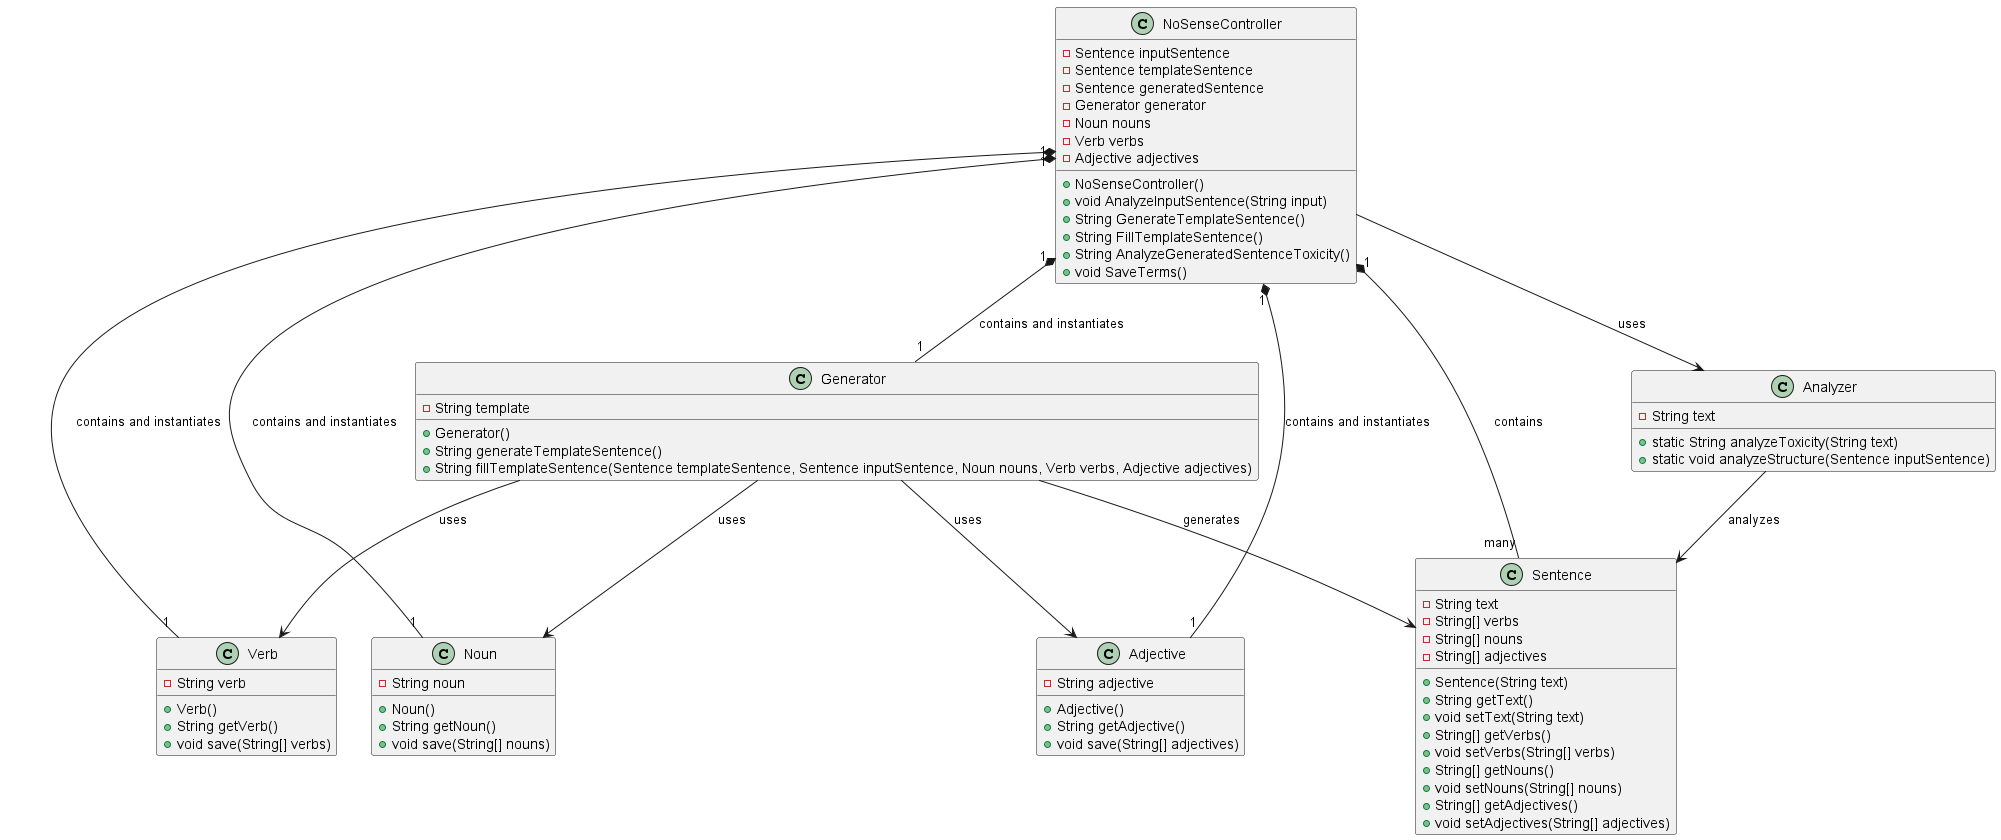

The diagram above was rendered by PlantUML. Its source (embedded in the PNG):
@startuml
class NoSenseController {
    -Sentence inputSentence
    -Sentence templateSentence
    -Sentence generatedSentence
    -Generator generator
    -Noun nouns
    -Verb verbs
    -Adjective adjectives
    +NoSenseController()
    +void AnalyzeInputSentence(String input)
    +String GenerateTemplateSentence()
    +String FillTemplateSentence()
    +String AnalyzeGeneratedSentenceToxicity()
    +void SaveTerms()
}

class Noun {
    -String noun
    +Noun()
    +String getNoun()
    +void save(String[] nouns)
}
class Verb {
    -String verb
    +Verb()
    +String getVerb()
    +void save(String[] verbs)
}
class Adjective {
    -String adjective
    +Adjective()
    +String getAdjective()
    +void save(String[] adjectives)
}
class Sentence {
    -String text
    -String[] verbs
    -String[] nouns
    -String[] adjectives
    +Sentence(String text)
    +String getText()
    +void setText(String text)
    +String[] getVerbs()
    +void setVerbs(String[] verbs)
    +String[] getNouns()
    +void setNouns(String[] nouns)
    +String[] getAdjectives()
    +void setAdjectives(String[] adjectives)
}
class Generator {
    -String template
    +Generator()
    +String generateTemplateSentence()
    +String fillTemplateSentence(Sentence templateSentence, Sentence inputSentence, Noun nouns, Verb verbs, Adjective adjectives)
}
class Analyzer {
    -String text
    +static String analyzeToxicity(String text)
    +static void analyzeStructure(Sentence inputSentence)
}

NoSenseController "1" *-- "many" Sentence : contains
Generator --> Noun : uses
Generator --> Verb : uses
Generator --> Adjective : uses
Generator -->Sentence : generates
NoSenseController --> Analyzer : uses
Analyzer --> Sentence : analyzes
NoSenseController "1" *-- "1" Noun : contains and instantiates
NoSenseController "1" *-- "1" Verb : contains and instantiates
NoSenseController "1" *-- "1" Adjective : contains and instantiates
NoSenseController "1" *-- "1" Generator : contains and instantiates

@enduml